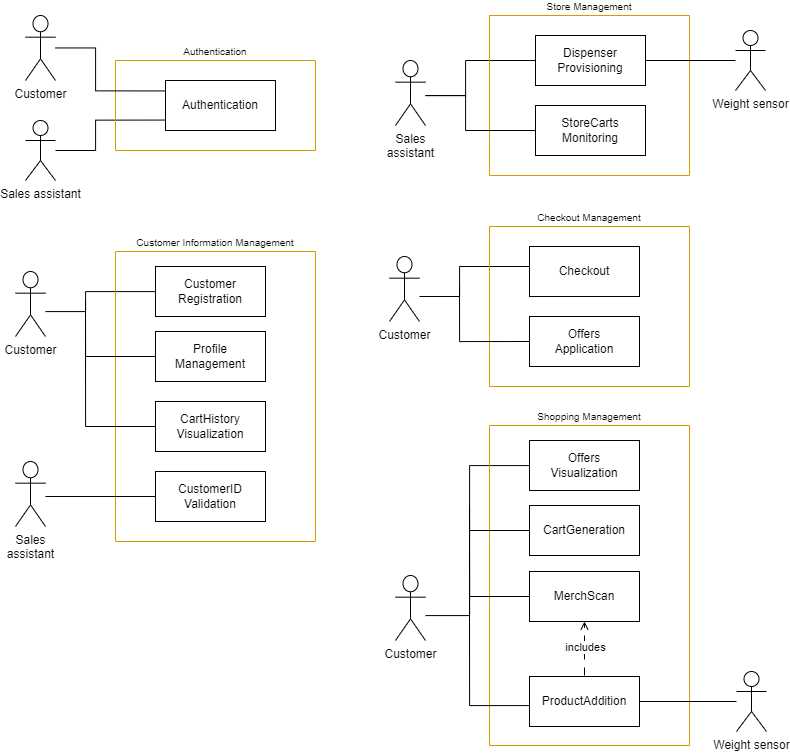

The diagram above was exported from draw.io. Its source (the exported page's mxGraphModel, read from the mxfile embedded in the PNG):
<mxGraphModel dx="1895" dy="1049" grid="1" gridSize="10" guides="1" tooltips="1" connect="1" arrows="1" fold="1" page="1" pageScale="1" pageWidth="827" pageHeight="1169" math="0" shadow="0">
  <root>
    <mxCell id="0" />
    <mxCell id="1" parent="0" />
    <mxCell id="TjIuZ6C4W4yce9WTkQUc-1" value="Customer" style="shape=umlActor;verticalLabelPosition=bottom;verticalAlign=top;html=1;" parent="1" vertex="1">
      <mxGeometry x="40" y="326" width="30" height="65" as="geometry" />
    </mxCell>
    <mxCell id="TjIuZ6C4W4yce9WTkQUc-7" value="" style="endArrow=none;endFill=0;endSize=12;html=1;rounded=0;edgeStyle=orthogonalEdgeStyle;" parent="1" source="TjIuZ6C4W4yce9WTkQUc-1" target="TjIuZ6C4W4yce9WTkQUc-3" edge="1">
      <mxGeometry width="160" relative="1" as="geometry">
        <mxPoint x="300" y="561" as="sourcePoint" />
        <mxPoint x="460" y="561" as="targetPoint" />
        <Array as="points">
          <mxPoint x="110" y="366" />
          <mxPoint x="110" y="346" />
        </Array>
      </mxGeometry>
    </mxCell>
    <mxCell id="TjIuZ6C4W4yce9WTkQUc-11" value="Customer Information Management" style="swimlane;startSize=0;fillColor=#ffe6cc;strokeColor=#d79b00;labelBackgroundColor=default;fontSize=10;fontStyle=0;align=center;verticalAlign=bottom;" parent="1" vertex="1">
      <mxGeometry x="140" y="306" width="200" height="290" as="geometry">
        <mxRectangle x="170" y="30" width="100" height="30" as="alternateBounds" />
      </mxGeometry>
    </mxCell>
    <mxCell id="TjIuZ6C4W4yce9WTkQUc-3" value="Customer Registration" style="html=1;whiteSpace=wrap;" parent="TjIuZ6C4W4yce9WTkQUc-11" vertex="1">
      <mxGeometry x="40" y="15" width="110" height="50" as="geometry" />
    </mxCell>
    <mxCell id="TjIuZ6C4W4yce9WTkQUc-4" value="Profile&lt;br&gt;Management" style="html=1;whiteSpace=wrap;" parent="TjIuZ6C4W4yce9WTkQUc-11" vertex="1">
      <mxGeometry x="40" y="80" width="110" height="50" as="geometry" />
    </mxCell>
    <mxCell id="gf5gF1P8Cs5Fp812uFb--5" value="CartHistory&lt;br&gt;Visualization" style="html=1;whiteSpace=wrap;" vertex="1" parent="TjIuZ6C4W4yce9WTkQUc-11">
      <mxGeometry x="40" y="150" width="110" height="50" as="geometry" />
    </mxCell>
    <mxCell id="jz2FdrABJ0-092oSB6fX-21" value="Sales assistant" style="shape=umlActor;verticalLabelPosition=bottom;verticalAlign=top;html=1;" parent="1" vertex="1">
      <mxGeometry x="50" y="175" width="30" height="60" as="geometry" />
    </mxCell>
    <mxCell id="jz2FdrABJ0-092oSB6fX-23" value="" style="endArrow=none;endFill=0;endSize=12;html=1;rounded=0;edgeStyle=orthogonalEdgeStyle;entryX=0.002;entryY=0.791;entryDx=0;entryDy=0;entryPerimeter=0;" parent="1" source="jz2FdrABJ0-092oSB6fX-21" target="jz2FdrABJ0-092oSB6fX-25" edge="1">
      <mxGeometry width="160" relative="1" as="geometry">
        <mxPoint x="110" y="200" as="sourcePoint" />
        <mxPoint x="180" y="160" as="targetPoint" />
        <Array as="points">
          <mxPoint x="120" y="205" />
          <mxPoint x="120" y="175" />
        </Array>
      </mxGeometry>
    </mxCell>
    <mxCell id="jz2FdrABJ0-092oSB6fX-24" value="Authentication" style="swimlane;startSize=0;fillColor=#ffe6cc;strokeColor=#d79b00;labelBackgroundColor=default;fontSize=10;fontStyle=0;align=center;verticalAlign=bottom;" parent="1" vertex="1">
      <mxGeometry x="140" y="115" width="200" height="90" as="geometry">
        <mxRectangle x="170" y="30" width="100" height="30" as="alternateBounds" />
      </mxGeometry>
    </mxCell>
    <mxCell id="jz2FdrABJ0-092oSB6fX-25" value="Authentication" style="html=1;whiteSpace=wrap;" parent="jz2FdrABJ0-092oSB6fX-24" vertex="1">
      <mxGeometry x="50" y="20" width="110" height="50" as="geometry" />
    </mxCell>
    <mxCell id="jz2FdrABJ0-092oSB6fX-28" value="Customer" style="shape=umlActor;verticalLabelPosition=bottom;verticalAlign=top;html=1;" parent="1" vertex="1">
      <mxGeometry x="50" y="70" width="30" height="65" as="geometry" />
    </mxCell>
    <mxCell id="TjIuZ6C4W4yce9WTkQUc-10" value="" style="endArrow=none;endFill=0;endSize=12;html=1;rounded=0;edgeStyle=orthogonalEdgeStyle;" parent="1" edge="1" target="TjIuZ6C4W4yce9WTkQUc-4">
      <mxGeometry width="160" relative="1" as="geometry">
        <mxPoint x="110" y="356" as="sourcePoint" />
        <mxPoint x="170" y="404.45" as="targetPoint" />
        <Array as="points">
          <mxPoint x="110" y="411" />
        </Array>
      </mxGeometry>
    </mxCell>
    <mxCell id="jz2FdrABJ0-092oSB6fX-31" style="edgeStyle=orthogonalEdgeStyle;rounded=0;orthogonalLoop=1;jettySize=auto;html=1;exitX=0.5;exitY=1;exitDx=0;exitDy=0;" parent="1" source="jz2FdrABJ0-092oSB6fX-24" target="jz2FdrABJ0-092oSB6fX-24" edge="1">
      <mxGeometry relative="1" as="geometry" />
    </mxCell>
    <mxCell id="jz2FdrABJ0-092oSB6fX-29" value="" style="endArrow=none;endFill=0;endSize=12;html=1;rounded=0;edgeStyle=orthogonalEdgeStyle;entryX=-0.002;entryY=0.209;entryDx=0;entryDy=0;entryPerimeter=0;" parent="1" source="jz2FdrABJ0-092oSB6fX-28" target="jz2FdrABJ0-092oSB6fX-25" edge="1">
      <mxGeometry width="160" relative="1" as="geometry">
        <mxPoint x="50" y="175.01761904761895" as="sourcePoint" />
        <mxPoint x="180" y="227.97000000000003" as="targetPoint" />
        <Array as="points">
          <mxPoint x="120" y="103" />
          <mxPoint x="120" y="145" />
        </Array>
      </mxGeometry>
    </mxCell>
    <mxCell id="jz2FdrABJ0-092oSB6fX-32" value="Customer" style="shape=umlActor;verticalLabelPosition=bottom;verticalAlign=top;html=1;" parent="1" vertex="1">
      <mxGeometry x="420" y="630" width="30" height="65" as="geometry" />
    </mxCell>
    <mxCell id="jz2FdrABJ0-092oSB6fX-33" value="" style="endArrow=none;endFill=0;endSize=12;html=1;rounded=0;edgeStyle=orthogonalEdgeStyle;" parent="1" source="jz2FdrABJ0-092oSB6fX-32" target="jz2FdrABJ0-092oSB6fX-35" edge="1">
      <mxGeometry width="160" relative="1" as="geometry">
        <mxPoint x="684" y="735" as="sourcePoint" />
        <mxPoint x="844" y="735" as="targetPoint" />
        <Array as="points">
          <mxPoint x="494" y="670" />
          <mxPoint x="494" y="520" />
        </Array>
      </mxGeometry>
    </mxCell>
    <mxCell id="jz2FdrABJ0-092oSB6fX-34" value="Shopping Management" style="swimlane;startSize=0;fillColor=#ffe6cc;strokeColor=#d79b00;labelBackgroundColor=default;fontSize=10;fontStyle=0;align=center;verticalAlign=bottom;" parent="1" vertex="1">
      <mxGeometry x="514" y="480" width="200" height="320" as="geometry">
        <mxRectangle x="170" y="30" width="100" height="30" as="alternateBounds" />
      </mxGeometry>
    </mxCell>
    <mxCell id="jz2FdrABJ0-092oSB6fX-35" value="Offers &lt;br&gt;Visualization" style="html=1;whiteSpace=wrap;" parent="jz2FdrABJ0-092oSB6fX-34" vertex="1">
      <mxGeometry x="40" y="15" width="110" height="50" as="geometry" />
    </mxCell>
    <mxCell id="jz2FdrABJ0-092oSB6fX-36" value="CartGeneration" style="html=1;whiteSpace=wrap;" parent="jz2FdrABJ0-092oSB6fX-34" vertex="1">
      <mxGeometry x="40" y="80" width="110" height="50" as="geometry" />
    </mxCell>
    <mxCell id="jz2FdrABJ0-092oSB6fX-38" value="MerchScan" style="html=1;whiteSpace=wrap;" parent="jz2FdrABJ0-092oSB6fX-34" vertex="1">
      <mxGeometry x="40" y="146" width="110" height="50" as="geometry" />
    </mxCell>
    <mxCell id="jz2FdrABJ0-092oSB6fX-39" value="ProductAddition" style="html=1;whiteSpace=wrap;" parent="jz2FdrABJ0-092oSB6fX-34" vertex="1">
      <mxGeometry x="40" y="251" width="110" height="50" as="geometry" />
    </mxCell>
    <mxCell id="jz2FdrABJ0-092oSB6fX-40" value="" style="endArrow=none;endFill=0;endSize=12;html=1;rounded=0;edgeStyle=orthogonalEdgeStyle;" parent="jz2FdrABJ0-092oSB6fX-34" target="jz2FdrABJ0-092oSB6fX-39" edge="1">
      <mxGeometry width="160" relative="1" as="geometry">
        <mxPoint x="-20" y="160" as="sourcePoint" />
        <mxPoint x="40" y="243" as="targetPoint" />
        <Array as="points">
          <mxPoint x="-20" y="280" />
        </Array>
      </mxGeometry>
    </mxCell>
    <mxCell id="jz2FdrABJ0-092oSB6fX-41" value="" style="endArrow=none;endFill=0;endSize=12;html=1;rounded=0;edgeStyle=orthogonalEdgeStyle;" parent="jz2FdrABJ0-092oSB6fX-34" target="jz2FdrABJ0-092oSB6fX-38" edge="1">
      <mxGeometry width="160" relative="1" as="geometry">
        <mxPoint x="-20" y="100" as="sourcePoint" />
        <mxPoint x="40" y="172.99" as="targetPoint" />
        <Array as="points">
          <mxPoint x="-20" y="171" />
        </Array>
      </mxGeometry>
    </mxCell>
    <mxCell id="jz2FdrABJ0-092oSB6fX-44" value="" style="endArrow=open;html=1;rounded=0;entryX=0.5;entryY=1;entryDx=0;entryDy=0;dashed=1;dashPattern=8 8;endFill=0;" parent="jz2FdrABJ0-092oSB6fX-34" target="jz2FdrABJ0-092oSB6fX-38" edge="1">
      <mxGeometry width="50" height="50" relative="1" as="geometry">
        <mxPoint x="95" y="250" as="sourcePoint" />
        <mxPoint x="120" y="183" as="targetPoint" />
      </mxGeometry>
    </mxCell>
    <mxCell id="jz2FdrABJ0-092oSB6fX-45" value="includes" style="edgeLabel;html=1;align=center;verticalAlign=middle;resizable=0;points=[];" parent="jz2FdrABJ0-092oSB6fX-44" vertex="1" connectable="0">
      <mxGeometry x="0.0963" y="2" relative="1" as="geometry">
        <mxPoint x="2" as="offset" />
      </mxGeometry>
    </mxCell>
    <mxCell id="jz2FdrABJ0-092oSB6fX-37" value="" style="endArrow=none;endFill=0;endSize=12;html=1;rounded=0;edgeStyle=orthogonalEdgeStyle;" parent="1" target="jz2FdrABJ0-092oSB6fX-36" edge="1">
      <mxGeometry width="160" relative="1" as="geometry">
        <mxPoint x="494" y="560" as="sourcePoint" />
        <mxPoint x="554" y="578.45" as="targetPoint" />
        <Array as="points">
          <mxPoint x="494" y="585" />
        </Array>
      </mxGeometry>
    </mxCell>
    <mxCell id="jz2FdrABJ0-092oSB6fX-42" value="Weight sensor" style="shape=umlActor;verticalLabelPosition=bottom;verticalAlign=top;html=1;" parent="1" vertex="1">
      <mxGeometry x="761" y="726" width="30" height="60" as="geometry" />
    </mxCell>
    <mxCell id="jz2FdrABJ0-092oSB6fX-46" value="" style="endArrow=none;html=1;rounded=0;" parent="1" source="jz2FdrABJ0-092oSB6fX-39" target="jz2FdrABJ0-092oSB6fX-42" edge="1">
      <mxGeometry width="50" height="50" relative="1" as="geometry">
        <mxPoint x="764" y="811" as="sourcePoint" />
        <mxPoint x="764" y="756" as="targetPoint" />
      </mxGeometry>
    </mxCell>
    <mxCell id="jz2FdrABJ0-092oSB6fX-57" value="Customer" style="shape=umlActor;verticalLabelPosition=bottom;verticalAlign=top;html=1;" parent="1" vertex="1">
      <mxGeometry x="414" y="311" width="30" height="65" as="geometry" />
    </mxCell>
    <mxCell id="jz2FdrABJ0-092oSB6fX-58" value="" style="endArrow=none;endFill=0;endSize=12;html=1;rounded=0;edgeStyle=orthogonalEdgeStyle;" parent="1" source="jz2FdrABJ0-092oSB6fX-57" target="jz2FdrABJ0-092oSB6fX-60" edge="1">
      <mxGeometry width="160" relative="1" as="geometry">
        <mxPoint x="674" y="546" as="sourcePoint" />
        <mxPoint x="834" y="546" as="targetPoint" />
        <Array as="points">
          <mxPoint x="484" y="351" />
          <mxPoint x="484" y="321" />
        </Array>
      </mxGeometry>
    </mxCell>
    <mxCell id="jz2FdrABJ0-092oSB6fX-59" value="Checkout Management" style="swimlane;startSize=0;fillColor=#ffe6cc;strokeColor=#d79b00;labelBackgroundColor=default;fontSize=10;fontStyle=0;align=center;verticalAlign=bottom;" parent="1" vertex="1">
      <mxGeometry x="514" y="281" width="200" height="160" as="geometry">
        <mxRectangle x="170" y="30" width="100" height="30" as="alternateBounds" />
      </mxGeometry>
    </mxCell>
    <mxCell id="jz2FdrABJ0-092oSB6fX-60" value="Checkout" style="html=1;whiteSpace=wrap;" parent="jz2FdrABJ0-092oSB6fX-59" vertex="1">
      <mxGeometry x="40" y="20" width="110" height="50" as="geometry" />
    </mxCell>
    <mxCell id="jz2FdrABJ0-092oSB6fX-61" value="Offers &lt;br&gt;Application" style="html=1;whiteSpace=wrap;" parent="jz2FdrABJ0-092oSB6fX-59" vertex="1">
      <mxGeometry x="40" y="90" width="110" height="50" as="geometry" />
    </mxCell>
    <mxCell id="jz2FdrABJ0-092oSB6fX-62" value="" style="endArrow=none;endFill=0;endSize=12;html=1;rounded=0;edgeStyle=orthogonalEdgeStyle;entryX=0;entryY=0.5;entryDx=0;entryDy=0;" parent="1" edge="1" target="jz2FdrABJ0-092oSB6fX-61">
      <mxGeometry width="160" relative="1" as="geometry">
        <mxPoint x="484" y="341" as="sourcePoint" />
        <mxPoint x="544" y="389.45000000000005" as="targetPoint" />
        <Array as="points">
          <mxPoint x="484" y="396" />
        </Array>
      </mxGeometry>
    </mxCell>
    <mxCell id="wLBveMnv1wMz9I0EBh2K-3" value="Sales &lt;br&gt;assistant" style="shape=umlActor;verticalLabelPosition=bottom;verticalAlign=top;html=1;" parent="1" vertex="1">
      <mxGeometry x="420" y="115" width="30" height="65" as="geometry" />
    </mxCell>
    <mxCell id="wLBveMnv1wMz9I0EBh2K-4" value="" style="endArrow=none;endFill=0;endSize=12;html=1;rounded=0;edgeStyle=orthogonalEdgeStyle;entryX=0;entryY=0.5;entryDx=0;entryDy=0;" parent="1" source="wLBveMnv1wMz9I0EBh2K-3" target="wLBveMnv1wMz9I0EBh2K-6" edge="1">
      <mxGeometry width="160" relative="1" as="geometry">
        <mxPoint x="694" y="315" as="sourcePoint" />
        <mxPoint x="854" y="315" as="targetPoint" />
        <Array as="points">
          <mxPoint x="490" y="150" />
          <mxPoint x="490" y="115" />
        </Array>
      </mxGeometry>
    </mxCell>
    <mxCell id="wLBveMnv1wMz9I0EBh2K-5" value="Store Management" style="swimlane;startSize=0;fillColor=#ffe6cc;strokeColor=#d79b00;labelBackgroundColor=default;fontSize=10;fontStyle=0;align=center;verticalAlign=bottom;" parent="1" vertex="1">
      <mxGeometry x="514" y="70" width="200" height="160" as="geometry">
        <mxRectangle x="170" y="30" width="100" height="30" as="alternateBounds" />
      </mxGeometry>
    </mxCell>
    <mxCell id="wLBveMnv1wMz9I0EBh2K-6" value="Dispenser Provisioning" style="html=1;whiteSpace=wrap;" parent="wLBveMnv1wMz9I0EBh2K-5" vertex="1">
      <mxGeometry x="46" y="20" width="110" height="50" as="geometry" />
    </mxCell>
    <mxCell id="jz2FdrABJ0-092oSB6fX-47" value="StoreCarts&lt;br&gt;Monitoring" style="html=1;whiteSpace=wrap;" parent="wLBveMnv1wMz9I0EBh2K-5" vertex="1">
      <mxGeometry x="46" y="90" width="110" height="50" as="geometry" />
    </mxCell>
    <mxCell id="wLBveMnv1wMz9I0EBh2K-9" value="Weight sensor" style="shape=umlActor;verticalLabelPosition=bottom;verticalAlign=top;html=1;" parent="1" vertex="1">
      <mxGeometry x="760" y="85" width="30" height="60" as="geometry" />
    </mxCell>
    <mxCell id="wLBveMnv1wMz9I0EBh2K-10" value="" style="endArrow=none;endFill=0;endSize=12;html=1;rounded=0;edgeStyle=orthogonalEdgeStyle;" parent="1" source="wLBveMnv1wMz9I0EBh2K-6" target="wLBveMnv1wMz9I0EBh2K-9" edge="1">
      <mxGeometry width="160" relative="1" as="geometry">
        <mxPoint x="680" y="114.71000000000001" as="sourcePoint" />
        <mxPoint x="801" y="114.71000000000001" as="targetPoint" />
      </mxGeometry>
    </mxCell>
    <mxCell id="gf5gF1P8Cs5Fp812uFb--1" value="" style="endArrow=none;endFill=0;endSize=12;html=1;rounded=0;edgeStyle=orthogonalEdgeStyle;entryX=0;entryY=0.5;entryDx=0;entryDy=0;" edge="1" parent="1" source="wLBveMnv1wMz9I0EBh2K-3" target="jz2FdrABJ0-092oSB6fX-47">
      <mxGeometry width="160" relative="1" as="geometry">
        <mxPoint x="450" y="150" as="sourcePoint" />
        <mxPoint x="580" y="125" as="targetPoint" />
        <Array as="points">
          <mxPoint x="490" y="150" />
          <mxPoint x="490" y="185" />
        </Array>
      </mxGeometry>
    </mxCell>
    <mxCell id="gf5gF1P8Cs5Fp812uFb--6" value="" style="endArrow=none;endFill=0;endSize=12;html=1;rounded=0;edgeStyle=orthogonalEdgeStyle;" edge="1" parent="1" target="gf5gF1P8Cs5Fp812uFb--5">
      <mxGeometry width="160" relative="1" as="geometry">
        <mxPoint x="110" y="376" as="sourcePoint" />
        <mxPoint x="180" y="481" as="targetPoint" />
        <Array as="points">
          <mxPoint x="110" y="481" />
        </Array>
      </mxGeometry>
    </mxCell>
    <mxCell id="gf5gF1P8Cs5Fp812uFb--9" value="Sales &lt;br&gt;assistant" style="shape=umlActor;verticalLabelPosition=bottom;verticalAlign=top;html=1;" vertex="1" parent="1">
      <mxGeometry x="40" y="516" width="30" height="65" as="geometry" />
    </mxCell>
    <mxCell id="gf5gF1P8Cs5Fp812uFb--10" value="CustomerID Validation" style="html=1;whiteSpace=wrap;" vertex="1" parent="1">
      <mxGeometry x="180" y="526" width="110" height="50" as="geometry" />
    </mxCell>
    <mxCell id="gf5gF1P8Cs5Fp812uFb--11" value="" style="endArrow=none;endFill=0;endSize=12;html=1;rounded=0;edgeStyle=orthogonalEdgeStyle;entryX=0;entryY=0.5;entryDx=0;entryDy=0;" edge="1" parent="1" source="gf5gF1P8Cs5Fp812uFb--9" target="gf5gF1P8Cs5Fp812uFb--10">
      <mxGeometry width="160" relative="1" as="geometry">
        <mxPoint x="70" y="551" as="sourcePoint" />
        <mxPoint x="200" y="526" as="targetPoint" />
        <Array as="points">
          <mxPoint x="180" y="551" />
        </Array>
      </mxGeometry>
    </mxCell>
  </root>
</mxGraphModel>